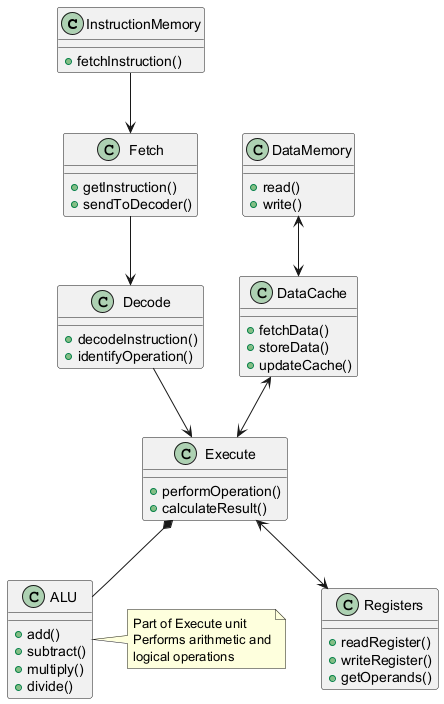

The diagram above was rendered by PlantUML. Its source (embedded in the PNG):
@startuml
class InstructionMemory {
  +fetchInstruction()
}
class Fetch {
  +getInstruction()
  +sendToDecoder()
}
class Decode {
  +decodeInstruction()
  +identifyOperation()
}
class Execute {
  +performOperation()
  +calculateResult()
}
class ALU {
  +add()
  +subtract()
  +multiply()
  +divide()
}
class DataMemory {
  +read()
  +write()
}
class DataCache {
  +fetchData()
  +storeData()
  +updateCache()
}
class Registers {
  +readRegister()
  +writeRegister()
  +getOperands()
}

InstructionMemory --> Fetch
Fetch --> Decode
Decode --> Execute
Execute *-- ALU
DataMemory <--> DataCache
DataCache <--> Execute
Execute <--> Registers

note right of ALU
  Part of Execute unit
  Performs arithmetic and
  logical operations
end note
@enduml